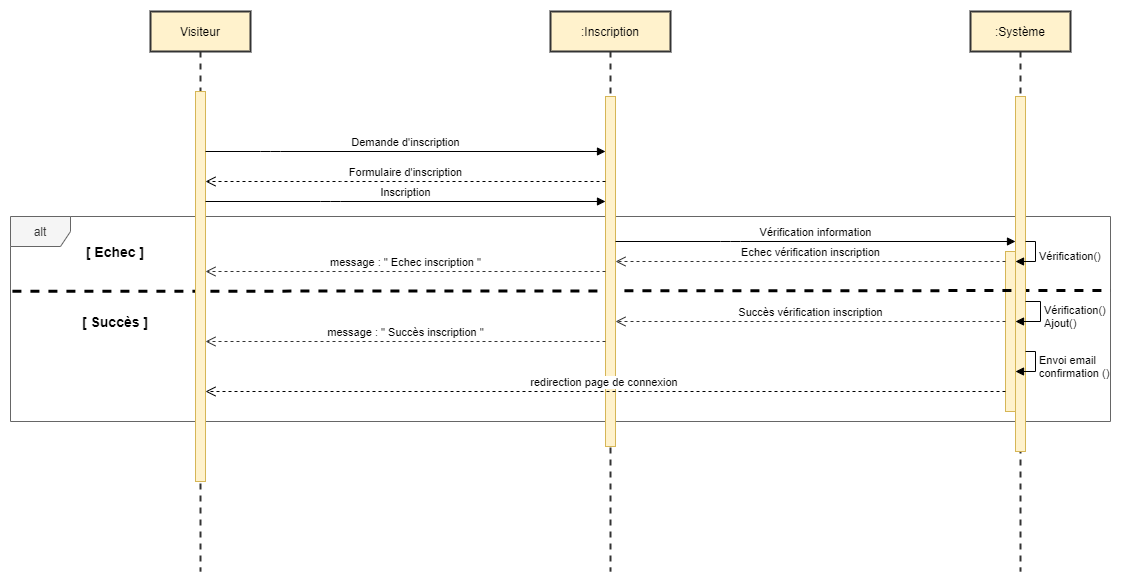

The diagram above was exported from draw.io. Its source (the exported page's mxGraphModel, read from the mxfile embedded in the PNG):
<mxGraphModel dx="1422" dy="705" grid="1" gridSize="10" guides="1" tooltips="1" connect="1" arrows="1" fold="1" page="1" pageScale="1" pageWidth="1654" pageHeight="2336" math="0" shadow="0">
  <root>
    <mxCell id="0" />
    <mxCell id="1" parent="0" />
    <mxCell id="yaD1FqqXGIZ6sbiKDxI4-1" value="alt" style="shape=umlFrame;whiteSpace=wrap;html=1;fillColor=#f5f5f5;strokeColor=#666666;fontColor=#333333;" parent="1" vertex="1">
      <mxGeometry x="130" y="405" width="1100" height="205" as="geometry" />
    </mxCell>
    <mxCell id="yaD1FqqXGIZ6sbiKDxI4-34" value="" style="html=1;points=[];perimeter=orthogonalPerimeter;fillColor=#fff2cc;strokeColor=#d6b656;" parent="1" vertex="1">
      <mxGeometry x="1125" y="440" width="10" height="160" as="geometry" />
    </mxCell>
    <mxCell id="yaD1FqqXGIZ6sbiKDxI4-42" value="" style="endArrow=none;dashed=1;html=1;exitX=0.058;exitY=0.836;exitDx=0;exitDy=0;exitPerimeter=0;strokeWidth=3;" parent="1" edge="1">
      <mxGeometry width="50" height="50" relative="1" as="geometry">
        <mxPoint x="131.92000000000007" y="479.828" as="sourcePoint" />
        <mxPoint x="1230" y="479" as="targetPoint" />
      </mxGeometry>
    </mxCell>
    <mxCell id="yaD1FqqXGIZ6sbiKDxI4-43" value="&lt;font style=&quot;font-size: 14px&quot;&gt;&lt;b&gt;[ Echec ]&lt;/b&gt;&lt;/font&gt;" style="text;html=1;strokeColor=none;fillColor=none;align=center;verticalAlign=middle;whiteSpace=wrap;rounded=0;" parent="1" vertex="1">
      <mxGeometry x="190" y="430" width="90" height="20" as="geometry" />
    </mxCell>
    <mxCell id="yaD1FqqXGIZ6sbiKDxI4-44" value="&lt;font style=&quot;font-size: 14px&quot;&gt;&lt;b&gt;[ Succès ]&lt;/b&gt;&lt;/font&gt;" style="text;html=1;strokeColor=none;fillColor=none;align=center;verticalAlign=middle;whiteSpace=wrap;rounded=0;" parent="1" vertex="1">
      <mxGeometry x="190" y="500" width="90" height="20" as="geometry" />
    </mxCell>
    <mxCell id="yaD1FqqXGIZ6sbiKDxI4-45" value="Visiteur" style="shape=umlLifeline;perimeter=lifelinePerimeter;container=1;collapsible=0;recursiveResize=0;rounded=0;shadow=0;strokeWidth=2;fillColor=#fff2cc;strokeColor=#333333;" parent="1" vertex="1">
      <mxGeometry x="270" y="200" width="100" height="560" as="geometry" />
    </mxCell>
    <mxCell id="yaD1FqqXGIZ6sbiKDxI4-46" value="" style="points=[];perimeter=orthogonalPerimeter;rounded=0;shadow=0;strokeWidth=1;fillColor=#fff2cc;strokeColor=#d6b656;" parent="yaD1FqqXGIZ6sbiKDxI4-45" vertex="1">
      <mxGeometry x="45" y="80" width="10" height="390" as="geometry" />
    </mxCell>
    <mxCell id="yaD1FqqXGIZ6sbiKDxI4-51" value=":Système" style="shape=umlLifeline;perimeter=lifelinePerimeter;container=1;collapsible=0;recursiveResize=0;rounded=0;shadow=0;strokeWidth=2;fillColor=#fff2cc;strokeColor=#333333;" parent="1" vertex="1">
      <mxGeometry x="1090" y="200" width="100" height="560" as="geometry" />
    </mxCell>
    <mxCell id="yaD1FqqXGIZ6sbiKDxI4-52" value="" style="points=[];perimeter=orthogonalPerimeter;rounded=0;shadow=0;strokeWidth=1;fillColor=#fff2cc;strokeColor=#d6b656;" parent="yaD1FqqXGIZ6sbiKDxI4-51" vertex="1">
      <mxGeometry x="45" y="85" width="10" height="355" as="geometry" />
    </mxCell>
    <mxCell id="yaD1FqqXGIZ6sbiKDxI4-55" value=":Inscription" style="shape=umlLifeline;perimeter=lifelinePerimeter;container=1;collapsible=0;recursiveResize=0;rounded=0;shadow=0;strokeWidth=2;fillColor=#fff2cc;strokeColor=#333333;" parent="1" vertex="1">
      <mxGeometry x="670" y="200" width="120" height="560" as="geometry" />
    </mxCell>
    <mxCell id="yaD1FqqXGIZ6sbiKDxI4-56" value="" style="points=[];perimeter=orthogonalPerimeter;rounded=0;shadow=0;strokeWidth=1;fillColor=#fff2cc;strokeColor=#d6b656;" parent="yaD1FqqXGIZ6sbiKDxI4-55" vertex="1">
      <mxGeometry x="55" y="85" width="10" height="350" as="geometry" />
    </mxCell>
    <mxCell id="yaD1FqqXGIZ6sbiKDxI4-30" value="Demande d'inscription" style="html=1;verticalAlign=bottom;endArrow=block;" parent="1" edge="1">
      <mxGeometry width="80" relative="1" as="geometry">
        <mxPoint x="325" y="340" as="sourcePoint" />
        <mxPoint x="725" y="340" as="targetPoint" />
        <Array as="points">
          <mxPoint x="390" y="340" />
        </Array>
      </mxGeometry>
    </mxCell>
    <mxCell id="yaD1FqqXGIZ6sbiKDxI4-31" value="Formulaire d'inscription" style="html=1;verticalAlign=bottom;endArrow=open;dashed=1;endSize=8;" parent="1" edge="1">
      <mxGeometry relative="1" as="geometry">
        <mxPoint x="725" y="370" as="sourcePoint" />
        <mxPoint x="325" y="370" as="targetPoint" />
        <Array as="points">
          <mxPoint x="470" y="370" />
        </Array>
      </mxGeometry>
    </mxCell>
    <mxCell id="yaD1FqqXGIZ6sbiKDxI4-32" value="Inscription" style="html=1;verticalAlign=bottom;endArrow=block;" parent="1" edge="1">
      <mxGeometry width="80" relative="1" as="geometry">
        <mxPoint x="325" y="390" as="sourcePoint" />
        <mxPoint x="725" y="390" as="targetPoint" />
        <Array as="points">
          <mxPoint x="450" y="390" />
        </Array>
      </mxGeometry>
    </mxCell>
    <mxCell id="yaD1FqqXGIZ6sbiKDxI4-33" value="Vérification information" style="html=1;verticalAlign=bottom;endArrow=block;" parent="1" edge="1">
      <mxGeometry width="80" relative="1" as="geometry">
        <mxPoint x="735" y="430" as="sourcePoint" />
        <mxPoint x="1135" y="430" as="targetPoint" />
        <Array as="points">
          <mxPoint x="850" y="430" />
        </Array>
      </mxGeometry>
    </mxCell>
    <mxCell id="yaD1FqqXGIZ6sbiKDxI4-36" value="Echec vérification inscription" style="html=1;verticalAlign=bottom;endArrow=open;dashed=1;endSize=8;strokeColor=#333333;" parent="1" source="yaD1FqqXGIZ6sbiKDxI4-34" edge="1">
      <mxGeometry relative="1" as="geometry">
        <mxPoint x="1135" y="-40" as="sourcePoint" />
        <mxPoint x="735" y="450" as="targetPoint" />
        <Array as="points">
          <mxPoint x="1050" y="450" />
        </Array>
      </mxGeometry>
    </mxCell>
    <mxCell id="yaD1FqqXGIZ6sbiKDxI4-37" value="message : &quot; Echec inscription &quot;" style="html=1;verticalAlign=bottom;endArrow=open;dashed=1;endSize=8;strokeColor=#333333;" parent="1" edge="1">
      <mxGeometry relative="1" as="geometry">
        <mxPoint x="725" y="460" as="sourcePoint" />
        <mxPoint x="325" y="460" as="targetPoint" />
        <Array as="points">
          <mxPoint x="630" y="460" />
        </Array>
      </mxGeometry>
    </mxCell>
    <mxCell id="yaD1FqqXGIZ6sbiKDxI4-39" value="Succès vérification inscription" style="html=1;verticalAlign=bottom;endArrow=open;dashed=1;endSize=8;strokeColor=#333333;" parent="1" source="yaD1FqqXGIZ6sbiKDxI4-34" edge="1">
      <mxGeometry relative="1" as="geometry">
        <mxPoint x="1135" y="460" as="sourcePoint" />
        <mxPoint x="735" y="510" as="targetPoint" />
        <Array as="points">
          <mxPoint x="950" y="510" />
        </Array>
      </mxGeometry>
    </mxCell>
    <mxCell id="yaD1FqqXGIZ6sbiKDxI4-40" value="message : &quot; Succès inscription &quot;" style="html=1;verticalAlign=bottom;endArrow=open;dashed=1;endSize=8;strokeColor=#333333;" parent="1" edge="1">
      <mxGeometry relative="1" as="geometry">
        <mxPoint x="725" y="530" as="sourcePoint" />
        <mxPoint x="325" y="530" as="targetPoint" />
        <Array as="points">
          <mxPoint x="550" y="530" />
        </Array>
      </mxGeometry>
    </mxCell>
    <mxCell id="yaD1FqqXGIZ6sbiKDxI4-35" value="Vérification()" style="edgeStyle=orthogonalEdgeStyle;html=1;align=left;spacingLeft=2;endArrow=block;rounded=0;" parent="1" target="yaD1FqqXGIZ6sbiKDxI4-34" edge="1">
      <mxGeometry relative="1" as="geometry">
        <mxPoint x="1145" y="430" as="sourcePoint" />
        <Array as="points">
          <mxPoint x="1155" y="430" />
          <mxPoint x="1155" y="450" />
        </Array>
      </mxGeometry>
    </mxCell>
    <mxCell id="yaD1FqqXGIZ6sbiKDxI4-38" value="Vérification()&lt;br&gt;Ajout()" style="edgeStyle=orthogonalEdgeStyle;html=1;align=left;spacingLeft=2;endArrow=block;rounded=0;" parent="1" target="yaD1FqqXGIZ6sbiKDxI4-34" edge="1">
      <mxGeometry relative="1" as="geometry">
        <mxPoint x="1145" y="490" as="sourcePoint" />
        <Array as="points">
          <mxPoint x="1160" y="490" />
          <mxPoint x="1160" y="510" />
        </Array>
        <mxPoint x="1155" y="510" as="targetPoint" />
      </mxGeometry>
    </mxCell>
    <mxCell id="yaD1FqqXGIZ6sbiKDxI4-59" value="Envoi email&lt;br&gt;confirmation ()" style="edgeStyle=orthogonalEdgeStyle;html=1;align=left;spacingLeft=2;endArrow=block;rounded=0;" parent="1" edge="1">
      <mxGeometry relative="1" as="geometry">
        <mxPoint x="1145" y="540" as="sourcePoint" />
        <Array as="points">
          <mxPoint x="1155" y="540" />
          <mxPoint x="1155" y="560" />
        </Array>
        <mxPoint x="1135" y="560" as="targetPoint" />
      </mxGeometry>
    </mxCell>
    <mxCell id="yaD1FqqXGIZ6sbiKDxI4-60" value="redirection page de connexion&amp;nbsp;" style="html=1;verticalAlign=bottom;endArrow=open;dashed=1;endSize=8;" parent="1" source="yaD1FqqXGIZ6sbiKDxI4-34" target="yaD1FqqXGIZ6sbiKDxI4-46" edge="1">
      <mxGeometry relative="1" as="geometry">
        <mxPoint x="600" y="600" as="sourcePoint" />
        <mxPoint x="520" y="600" as="targetPoint" />
        <Array as="points">
          <mxPoint x="760" y="580" />
        </Array>
      </mxGeometry>
    </mxCell>
  </root>
</mxGraphModel>